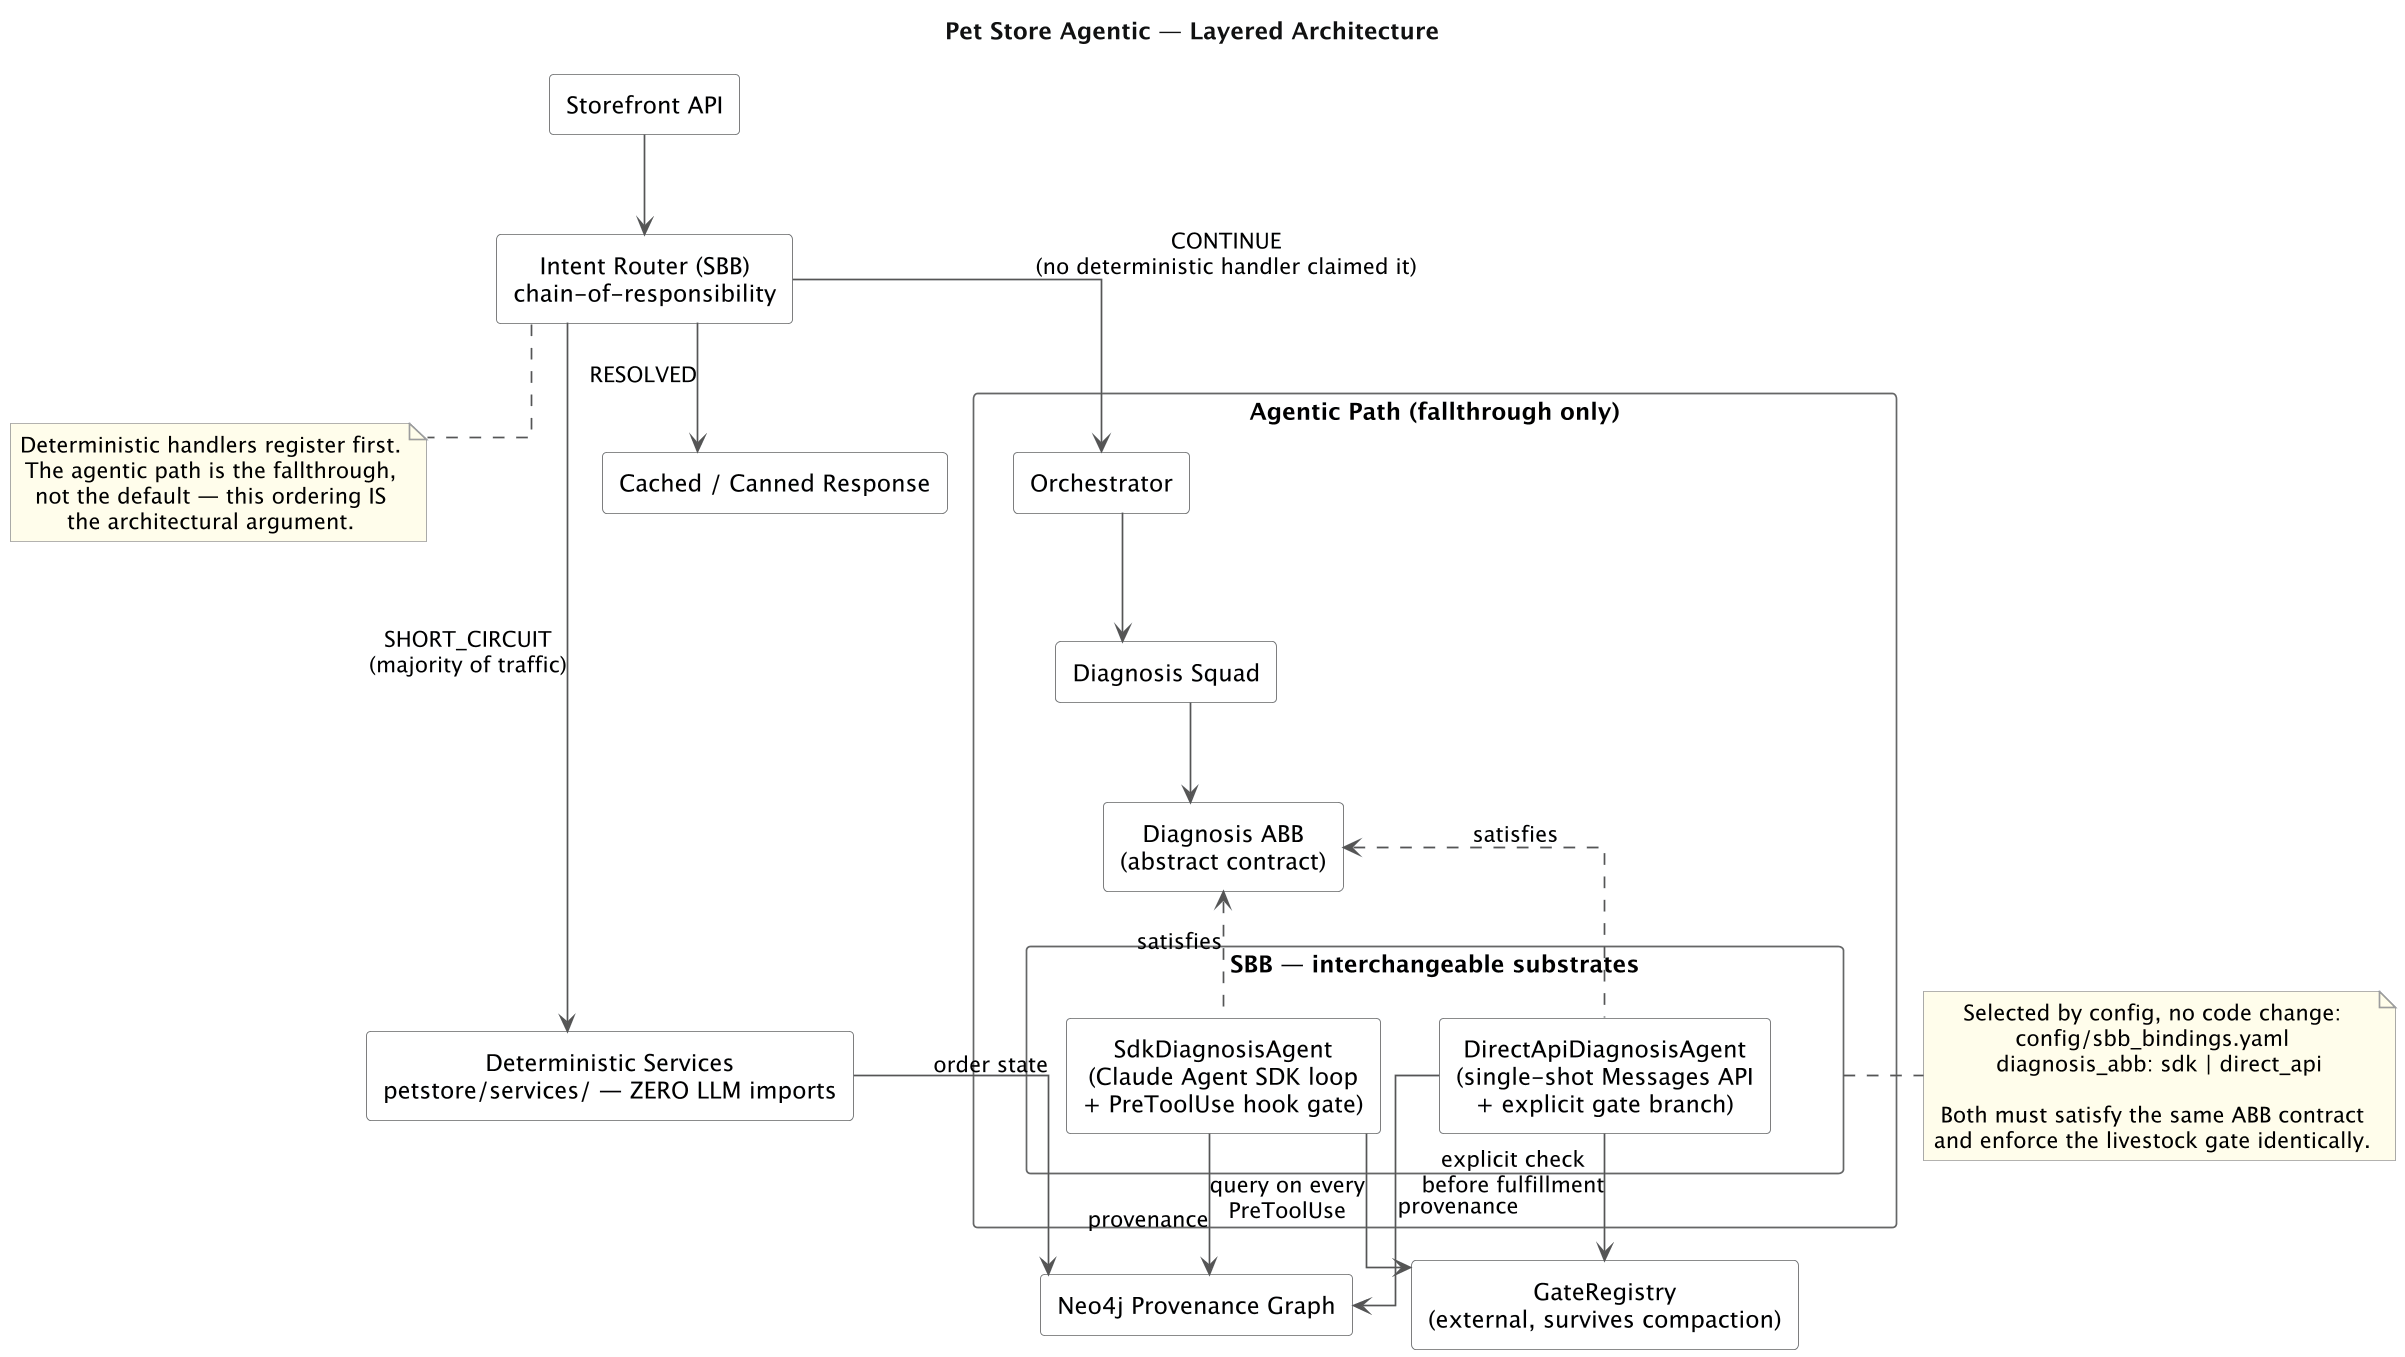

The diagram above was rendered by PlantUML. Its source (embedded in the PNG):
@startuml
skinparam rectangleStyle rounded
skinparam shadowing false
skinparam defaultTextAlignment center
skinparam packageStyle rectangle
skinparam linetype ortho
skinparam backgroundColor white
skinparam dpi 160
skinparam noteBackgroundColor #FFFDEB
skinparam noteBorderColor #999999
skinparam packageBackgroundColor white
skinparam packageBorderColor #666666
skinparam rectangleBackgroundColor #F8FAFC
skinparam rectangleBorderColor #666666
skinparam arrowColor #555555
skinparam titleFontColor #111111

title Pet Store Agentic — Layered Architecture

rectangle "Storefront API" as API

rectangle "Intent Router (SBB)\nchain-of-responsibility" as Router

rectangle "Deterministic Services\npetstore/services/ — ZERO LLM imports" as Services
rectangle "Cached / Canned Response" as Cache

package "Agentic Path (fallthrough only)" as AgenticPath {
  rectangle "Orchestrator" as Orch
  rectangle "Diagnosis Squad" as Squad
  rectangle "Diagnosis ABB\n(abstract contract)" as ABB

  package "SBB — interchangeable substrates" as SBBs {
    rectangle "SdkDiagnosisAgent\n(Claude Agent SDK loop\n+ PreToolUse hook gate)" as SdkSBB
    rectangle "DirectApiDiagnosisAgent\n(single-shot Messages API\n+ explicit gate branch)" as DirectSBB
  }
}

rectangle "GateRegistry\n(external, survives compaction)" as Gate
rectangle "Neo4j Provenance Graph" as Graph

API --> Router

Router --> Services : SHORT_CIRCUIT\n(majority of traffic)
Router --> Cache : RESOLVED
Router --> Orch : CONTINUE\n(no deterministic handler claimed it)

Orch --> Squad
Squad --> ABB
ABB <.. SdkSBB : satisfies
ABB <.. DirectSBB : satisfies

SdkSBB --> Gate : query on every\nPreToolUse
DirectSBB --> Gate : explicit check\nbefore fulfillment

SdkSBB --> Graph : provenance
DirectSBB --> Graph : provenance
Services --> Graph : order state

note right of SBBs
  Selected by config, no code change:
  config/sbb_bindings.yaml
    diagnosis_abb: sdk | direct_api

  Both must satisfy the same ABB contract
  and enforce the livestock gate identically.
end note

note bottom of Router
  Deterministic handlers register first.
  The agentic path is the fallthrough,
  not the default — this ordering IS
  the architectural argument.
end note

@enduml